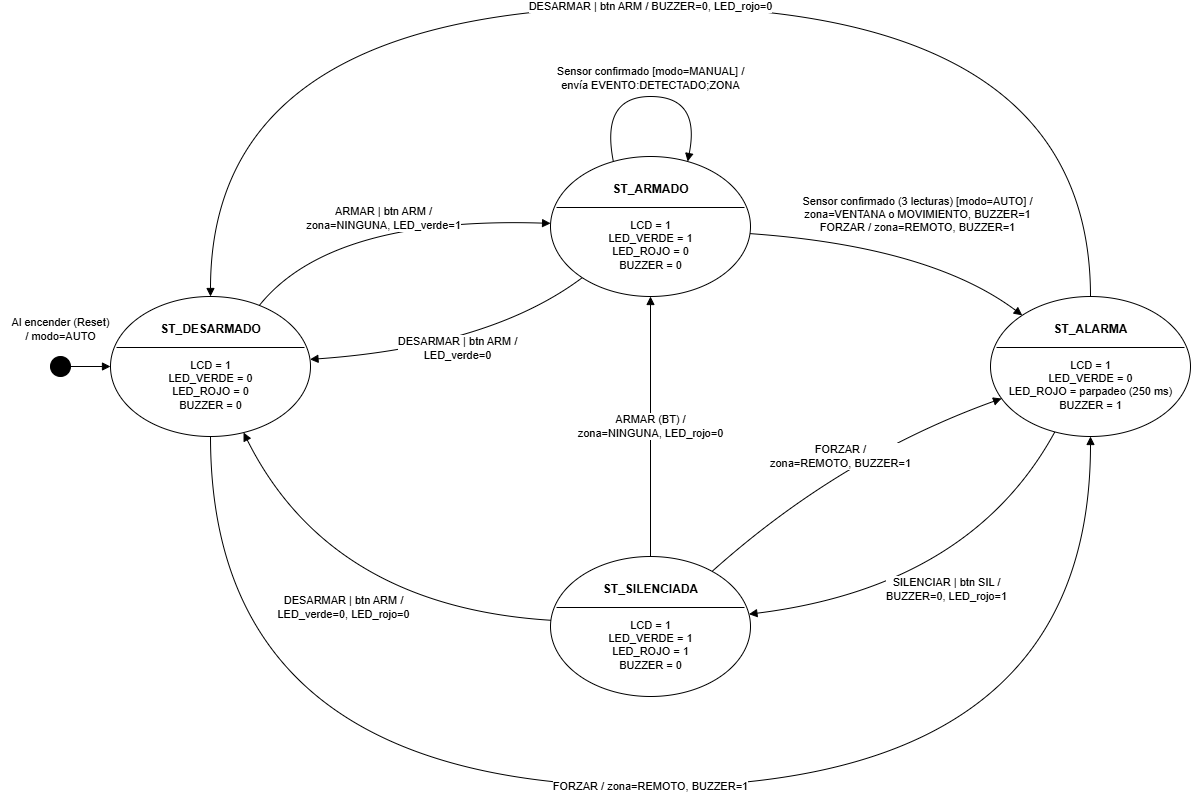

The diagram above was exported from draw.io. Its source (the exported page's mxGraphModel, read from the mxfile embedded in the PNG):
<mxGraphModel dx="3120" dy="1971" grid="1" gridSize="10" guides="1" tooltips="1" connect="1" arrows="1" fold="1" page="1" pageScale="1" pageWidth="827" pageHeight="1169" math="0" shadow="0">
  <root>
    <mxCell id="0" />
    <mxCell id="1" parent="0" />
    <mxCell id="init" parent="1" style="ellipse;fillColor=#000000;strokeColor=#000000;html=1;" value="" vertex="1">
      <mxGeometry height="20" width="20" x="20" y="280" as="geometry" />
    </mxCell>
    <mxCell id="init_txt" parent="1" style="text;html=1;align=center;verticalAlign=middle;fontSize=11;" value="Al encender (Reset)&lt;br&gt;/ modo=AUTO" vertex="1">
      <mxGeometry height="35" width="120" x="-30" y="235" as="geometry" />
    </mxCell>
    <mxCell id="D" parent="1" style="ellipse;whiteSpace=wrap;html=1;fillColor=#FFFFFF;strokeColor=#000000;" value="" vertex="1">
      <mxGeometry height="140" width="200" x="80" y="220" as="geometry" />
    </mxCell>
    <mxCell id="D_name" connectable="0" parent="D" style="text;html=1;align=center;verticalAlign=middle;fontStyle=1;fontSize=12;" value="ST_DESARMADO" vertex="1">
      <mxGeometry height="22" width="180" x="10" y="22" as="geometry" />
    </mxCell>
    <mxCell id="D_line" connectable="0" parent="D" style="line;strokeWidth=1;html=1;" value="" vertex="1">
      <mxGeometry height="10" width="188" x="6" y="46" as="geometry" />
    </mxCell>
    <mxCell id="D_out" connectable="0" parent="D" style="text;html=1;align=center;verticalAlign=top;fontSize=11;" value="LCD = 1&lt;br&gt;LED_VERDE = 0&lt;br&gt;LED_ROJO = 0&lt;br&gt;BUZZER = 0" vertex="1">
      <mxGeometry height="70" width="160" x="20" y="56" as="geometry" />
    </mxCell>
    <mxCell id="A" parent="1" style="ellipse;whiteSpace=wrap;html=1;fillColor=#FFFFFF;strokeColor=#000000;" value="" vertex="1">
      <mxGeometry height="140" width="200" x="520" y="80" as="geometry" />
    </mxCell>
    <mxCell id="A_name" connectable="0" parent="A" style="text;html=1;align=center;verticalAlign=middle;fontStyle=1;fontSize=12;" value="ST_ARMADO" vertex="1">
      <mxGeometry height="22" width="180" x="10" y="22" as="geometry" />
    </mxCell>
    <mxCell id="A_line" connectable="0" parent="A" style="line;strokeWidth=1;html=1;" value="" vertex="1">
      <mxGeometry height="10" width="188" x="6" y="46" as="geometry" />
    </mxCell>
    <mxCell id="A_out" connectable="0" parent="A" style="text;html=1;align=center;verticalAlign=top;fontSize=11;" value="LCD = 1&lt;br&gt;LED_VERDE = 1&lt;br&gt;LED_ROJO = 0&lt;br&gt;BUZZER = 0" vertex="1">
      <mxGeometry height="70" width="160" x="20" y="56" as="geometry" />
    </mxCell>
    <mxCell id="AL" parent="1" style="ellipse;whiteSpace=wrap;html=1;fillColor=#FFFFFF;strokeColor=#000000;" value="" vertex="1">
      <mxGeometry height="140" width="200" x="960" y="220" as="geometry" />
    </mxCell>
    <mxCell id="AL_name" connectable="0" parent="AL" style="text;html=1;align=center;verticalAlign=middle;fontStyle=1;fontSize=12;" value="ST_ALARMA" vertex="1">
      <mxGeometry height="22" width="180" x="10" y="22" as="geometry" />
    </mxCell>
    <mxCell id="AL_line" connectable="0" parent="AL" style="line;strokeWidth=1;html=1;" value="" vertex="1">
      <mxGeometry height="10" width="188" x="6" y="46" as="geometry" />
    </mxCell>
    <mxCell id="AL_out" connectable="0" parent="AL" style="text;html=1;align=center;verticalAlign=top;fontSize=11;" value="LCD = 1&lt;br&gt;LED_VERDE = 0&lt;br&gt;LED_ROJO = parpadeo (250 ms)&lt;br&gt;BUZZER = 1" vertex="1">
      <mxGeometry height="70" width="180" x="10" y="56" as="geometry" />
    </mxCell>
    <mxCell id="S" parent="1" style="ellipse;whiteSpace=wrap;html=1;fillColor=#FFFFFF;strokeColor=#000000;" value="" vertex="1">
      <mxGeometry height="140" width="200" x="520" y="480" as="geometry" />
    </mxCell>
    <mxCell id="S_name" connectable="0" parent="S" style="text;html=1;align=center;verticalAlign=middle;fontStyle=1;fontSize=12;" value="ST_SILENCIADA" vertex="1">
      <mxGeometry height="22" width="180" x="10" y="22" as="geometry" />
    </mxCell>
    <mxCell id="S_line" connectable="0" parent="S" style="line;strokeWidth=1;html=1;" value="" vertex="1">
      <mxGeometry height="10" width="188" x="6" y="46" as="geometry" />
    </mxCell>
    <mxCell id="S_out" connectable="0" parent="S" style="text;html=1;align=center;verticalAlign=top;fontSize=11;" value="LCD = 1&lt;br&gt;LED_VERDE = 1&lt;br&gt;LED_ROJO = 1&lt;br&gt;BUZZER = 0" vertex="1">
      <mxGeometry height="70" width="160" x="20" y="56" as="geometry" />
    </mxCell>
    <mxCell id="e_init" edge="1" parent="1" source="init" style="endArrow=block;endFill=1;html=1;rounded=0;" target="D" value="">
      <mxGeometry relative="1" as="geometry" />
    </mxCell>
    <mxCell id="e_D_A" edge="1" parent="1" source="D" style="endArrow=block;endFill=1;html=1;curved=1;fontSize=11;labelBackgroundColor=#FFFFFF;" target="A" value="ARMAR | btn ARM /&lt;br&gt;zona=NINGUNA, LED_verde=1">
      <mxGeometry relative="1" as="geometry">
        <Array as="points">
          <mxPoint x="300" y="140" />
        </Array>
      </mxGeometry>
    </mxCell>
    <mxCell id="e_A_D" edge="1" parent="1" source="A" style="endArrow=block;endFill=1;html=1;curved=1;fontSize=11;labelBackgroundColor=#FFFFFF;" target="D" value="DESARMAR | btn ARM /&lt;br&gt;LED_verde=0">
      <mxGeometry relative="1" as="geometry">
        <Array as="points">
          <mxPoint x="460" y="270" />
        </Array>
      </mxGeometry>
    </mxCell>
    <mxCell id="e_A_A" edge="1" parent="1" source="A" style="endArrow=block;endFill=1;html=1;curved=1;fontSize=11;labelBackgroundColor=#FFFFFF;exitX=0.3;exitY=0;exitDx=0;exitDy=0;entryX=0.7;entryY=0;entryDx=0;entryDy=0;" target="A" value="Sensor confirmado [modo=MANUAL] /&lt;br&gt;envía EVENTO:DETECTADO;ZONA">
      <mxGeometry relative="1" as="geometry">
        <mxPoint y="-18" as="offset" />
        <Array as="points">
          <mxPoint x="570" y="20" />
          <mxPoint x="670" y="20" />
        </Array>
      </mxGeometry>
    </mxCell>
    <mxCell id="e_A_AL" edge="1" parent="1" source="A" style="endArrow=block;endFill=1;html=1;curved=1;fontSize=11;labelBackgroundColor=#FFFFFF;" target="AL" value="Sensor confirmado (3 lecturas) [modo=AUTO] /&lt;br&gt;zona=VENTANA o MOVIMIENTO, BUZZER=1&lt;br&gt;FORZAR / zona=REMOTO, BUZZER=1">
      <mxGeometry relative="1" as="geometry">
        <mxPoint x="20" y="-30" as="offset" />
        <Array as="points">
          <mxPoint x="900" y="170" />
        </Array>
      </mxGeometry>
    </mxCell>
    <mxCell id="e_AL_S" edge="1" parent="1" source="AL" style="endArrow=block;endFill=1;html=1;curved=1;fontSize=11;labelBackgroundColor=#FFFFFF;" target="S" value="SILENCIAR | btn SIL /&lt;br&gt;BUZZER=0, LED_rojo=1">
      <mxGeometry relative="1" as="geometry">
        <Array as="points">
          <mxPoint x="940" y="510" />
        </Array>
      </mxGeometry>
    </mxCell>
    <mxCell id="e_S_AL" edge="1" parent="1" source="S" style="endArrow=block;endFill=1;html=1;curved=1;fontSize=11;labelBackgroundColor=#FFFFFF;" target="AL" value="FORZAR /&lt;br&gt;zona=REMOTO, BUZZER=1">
      <mxGeometry relative="1" as="geometry">
        <Array as="points">
          <mxPoint x="810" y="380" />
        </Array>
      </mxGeometry>
    </mxCell>
    <mxCell id="e_S_A" edge="1" parent="1" source="S" style="endArrow=block;endFill=1;html=1;rounded=0;fontSize=11;labelBackgroundColor=#FFFFFF;exitX=0.5;exitY=0;exitDx=0;exitDy=0;entryX=0.5;entryY=1;entryDx=0;entryDy=0;" target="A" value="ARMAR (BT) /&lt;br&gt;zona=NINGUNA, LED_rojo=0">
      <mxGeometry relative="1" as="geometry" />
    </mxCell>
    <mxCell id="e_S_D" edge="1" parent="1" source="S" style="endArrow=block;endFill=1;html=1;curved=1;fontSize=11;labelBackgroundColor=#FFFFFF;" target="D" value="DESARMAR | btn ARM /&lt;br&gt;LED_verde=0, LED_rojo=0">
      <mxGeometry relative="1" as="geometry">
        <Array as="points">
          <mxPoint x="300" y="530" />
        </Array>
      </mxGeometry>
    </mxCell>
    <mxCell id="e_AL_D" edge="1" parent="1" source="AL" style="endArrow=block;endFill=1;html=1;curved=1;fontSize=11;labelBackgroundColor=#FFFFFF;exitX=0.5;exitY=0;exitDx=0;exitDy=0;entryX=0.5;entryY=0;entryDx=0;entryDy=0;" target="D" value="DESARMAR | btn ARM / BUZZER=0, LED_rojo=0">
      <mxGeometry relative="1" as="geometry">
        <Array as="points">
          <mxPoint x="1060" y="-70" />
          <mxPoint x="180" y="-70" />
        </Array>
      </mxGeometry>
    </mxCell>
    <mxCell id="e_D_AL" edge="1" parent="1" source="D" style="endArrow=block;endFill=1;html=1;curved=1;fontSize=11;labelBackgroundColor=#FFFFFF;exitX=0.5;exitY=1;exitDx=0;exitDy=0;entryX=0.5;entryY=1;entryDx=0;entryDy=0;" target="AL" value="FORZAR / zona=REMOTO, BUZZER=1">
      <mxGeometry relative="1" as="geometry">
        <Array as="points">
          <mxPoint x="180" y="710" />
          <mxPoint x="1060" y="710" />
        </Array>
      </mxGeometry>
    </mxCell>
  </root>
</mxGraphModel>